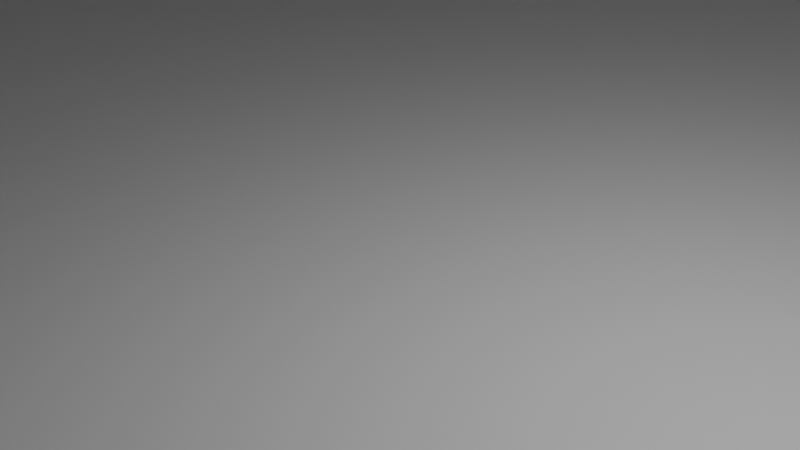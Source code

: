 # Source: pillar.blend  (saved by Blender 5.2.44; exported with 4.5.12 LTS)
import bpy
from mathutils import Matrix  # noqa: F401  (used for matrix-valued properties, if any)

bpy.ops.wm.read_factory_settings(use_empty=True)
scene = bpy.context.scene
scene.name = 'Scene'

# ---- collections
col_collection = bpy.data.collections.new('Collection'); scene.collection.children.link(col_collection)

# ---- world
world_world = bpy.data.worlds.new('World'); scene.world = world_world
world_world.use_nodes = True; world_world.node_tree.nodes.clear()
_N = world_world.node_tree.nodes; _L = world_world.node_tree.links
n0 = _N.new('ShaderNodeOutputWorld'); n0.name = 'World Output'; n0.location = (200, 100)
n1 = _N.new('ShaderNodeBackground'); n1.name = 'Background'; n1.location = (-200, 100)
n1.inputs[0].default_value = (0.05088, 0.05088, 0.05088, 1.0)
_L.new(n1.outputs[0], n0.inputs[0])
n0.is_active_output = True
world_world.color = (0.05088, 0.05088, 0.05088)
world_world.sun_shadow_jitter_overblur = 0.0

# ---- cameras
cam_camera = bpy.data.cameras.new('Camera')
cam_camera.clip_end = 100.0
cam_camera.ortho_scale = 7.314

# ---- lights
light_light = bpy.data.lights.new('Light', 'POINT')
light_light.energy = 1000.0
light_light.shadow_soft_size = 0.1

# ---- meshes
me_cylinder = bpy.data.meshes.new('Cylinder')
me_cylinder.from_pydata([(0.0146, 1.174, -1.001), (0.02302, 0.8994, 1.016), (0.5017, 1.018, -1.001), (0.3288, 0.9945, 0.9904), (0.7624, 0.8706, -1.001), (0.6471, 0.6762, 1.064), (1.03, 0.4584, -1.001), (0.9137, 0.391, 1.001), (1.182, -0.01997, -1.001), (0.9989, 0.01746, 0.9912), (1.102, -0.5521, -1.001), (0.9317, -0.3857, 0.9872), (0.8215, -0.8216, -1.001), (0.7204, -0.7201, 1.001), (0.4277, -1.033, -1.001), (0.3902, -0.9806, 0.9274), (0.005179, -1.234, -1.001), (0.04267, -1.02, 1.015), (-0.4969, -1.054, -1.001), (-0.4312, -0.9773, 1.011), (-0.7885, -0.7821, -1.001), (-0.7836, -0.6805, 0.918), (-1.086, -0.4326, -1.001), (-0.8962, -0.3907, 0.9619), (-1.086, -0.08715, -1.001), (-1.006, -0.008411, 1.015), (-1.072, 0.4448, -1.001), (-0.9912, 0.3504, 1.058), (-0.8344, 0.8169, -1.001), (-0.6621, 0.6836, 0.9869), (-0.4459, 1.073, -1.001), (-0.4267, 0.8692, 0.9895), (0.04291, 0.781, 0.6342), (0.3545, 0.7663, 0.7492), (0.5344, 0.524, 0.6804), (0.721, 0.3297, 0.7315), (0.7728, -0.01188, 0.6989), (0.6471, -0.3038, 0.6872), (0.5362, -0.5839, 0.6817), (0.293, -0.7077, 0.7114), (0.06673, -0.697, 0.7706), (-0.2921, -0.7092, 0.7114), (-0.5048, -0.5875, 0.6278), (-0.6319, -0.2384, 0.7263), (-0.6936, -0.04703, 0.7606), (-0.6696, 0.2838, 0.7587), (-0.6006, 0.5753, 0.7079), (-0.3366, 0.6817, 0.7708), (0.4022, 0.9705, 0.3696), (0.818, 0.7353, 0.3766), (1.011, 0.3401, 0.3671), (1.036, 0.02426, 0.4199), (1.015, -0.4547, 0.2776), (0.8128, -0.7502, 0.3314), (0.4036, -0.8654, 0.3355), (-0.006241, -1.123, 0.4126), (-0.3981, -0.9848, 0.3422), (-0.7974, -0.7215, 0.3512), (-0.9729, -0.3997, 0.3416), (-1.067, -0.03529, 0.2854), (-0.9713, 0.3417, 0.3057), (-0.6716, 0.7774, 0.4268), (-0.3385, 0.9701, 0.3278), (0.03842, 1.054, 0.2662), (0.4029, 0.743, -0.05502), (0.5462, 0.6373, -0.0898), (0.7854, 0.3442, -0.0876), (0.8819, 0.06, -0.09728), (0.7978, -0.2829, -0.04503), (0.651, -0.53, -0.08251), (0.3694, -0.7341, -0.1176), (0.001763, -0.9078, -0.1614), (-0.283, -0.7585, -0.07331), (-0.5861, -0.6394, -0.06716), (-0.8164, -0.3354, -0.04571), (-0.8508, 0.08711, -0.08045), (-0.8396, 0.3262, -0.07974), (-0.6329, 0.6394, 0.006916), (-0.3725, 0.7392, -0.0648), (0.01017, 0.8912, -0.05663), (0.439, 0.9311, -0.556), (0.7818, 0.7732, -0.5119), (1.117, 0.4659, -0.4929), (1.109, 0.005886, -0.5169), (0.9704, -0.4565, -0.556), (0.6767, -0.8257, -0.5044), (0.423, -0.9774, -0.5627), (0.07804, -1.187, -0.5067), (-0.4066, -1.041, -0.5046), (-0.7319, -0.7385, -0.5095), (-1.028, -0.4296, -0.5129), (-1.071, 0.1017, -0.5351), (-1.01, 0.4397, -0.5123), (-0.8022, 0.777, -0.538), (-0.4171, 1.045, -0.5239), (-5.03e-05, 1.063, -0.5097)], [], [(32, 1, 3, 33), (33, 3, 5, 34), (34, 5, 7, 35), (35, 7, 9, 36), (36, 9, 11, 37), (37, 11, 13, 38), (38, 13, 15, 39), (39, 15, 17, 40), (40, 17, 19, 41), (41, 19, 21, 42), (42, 21, 23, 43), (43, 23, 25, 44), (44, 25, 27, 45), (45, 27, 29, 46), (3, 1, 31, 29, 27, 25, 23, 21, 19, 17, 15, 13, 11, 9, 7, 5), (46, 29, 31, 47), (47, 31, 1, 32), (0, 2, 4, 6, 8, 10, 12, 14, 16, 18, 20, 22, 24, 26, 28, 30), (62, 47, 32, 63), (61, 46, 47, 62), (60, 45, 46, 61), (59, 44, 45, 60), (58, 43, 44, 59), (57, 42, 43, 58), (56, 41, 42, 57), (55, 40, 41, 56), (54, 39, 40, 55), (53, 38, 39, 54), (52, 37, 38, 53), (51, 36, 37, 52), (50, 35, 36, 51), (49, 34, 35, 50), (48, 33, 34, 49), (63, 32, 33, 48), (79, 63, 48, 64), (64, 48, 49, 65), (65, 49, 50, 66), (66, 50, 51, 67), (67, 51, 52, 68), (68, 52, 53, 69), (69, 53, 54, 70), (70, 54, 55, 71), (71, 55, 56, 72), (72, 56, 57, 73), (73, 57, 58, 74), (74, 58, 59, 75), (75, 59, 60, 76), (76, 60, 61, 77), (77, 61, 62, 78), (78, 62, 63, 79), (94, 78, 79, 95), (93, 77, 78, 94), (92, 76, 77, 93), (91, 75, 76, 92), (90, 74, 75, 91), (89, 73, 74, 90), (88, 72, 73, 89), (87, 71, 72, 88), (86, 70, 71, 87), (85, 69, 70, 86), (84, 68, 69, 85), (83, 67, 68, 84), (82, 66, 67, 83), (81, 65, 66, 82), (80, 64, 65, 81), (95, 79, 64, 80), (0, 95, 80, 2), (2, 80, 81, 4), (4, 81, 82, 6), (6, 82, 83, 8), (8, 83, 84, 10), (10, 84, 85, 12), (12, 85, 86, 14), (14, 86, 87, 16), (16, 87, 88, 18), (18, 88, 89, 20), (20, 89, 90, 22), (22, 90, 91, 24), (24, 91, 92, 26), (26, 92, 93, 28), (28, 93, 94, 30), (30, 94, 95, 0)])
_uv = me_cylinder.uv_layers.new(name='UVMap')
_uv.uv.foreach_set('vector', [1.0, 0.9279, 1.0, 1.0, 0.9375, 1.0, 0.9375, 0.9279, 0.9375, 0.9279, 0.9375, 1.0, 0.875, 1.0, 0.875, 0.9279, 0.875, 0.9279, 0.875, 1.0, 0.8125, 1.0, 0.8125, 0.9279, 0.8125, 0.9279, 0.8125, 1.0, 0.75, 1.0, 0.75, 0.9279, 0.75, 0.9279, 0.75, 1.0, 0.6875, 1.0, 0.6875, 0.9279, 0.6875, 0.9279, 0.6875, 1.0, 0.625, 1.0, 0.625, 0.9279, 0.625, 0.9279, 0.625, 1.0, 0.5625, 1.0, 0.5625, 0.9279, 0.5625, 0.9279, 0.5625, 1.0, 0.5, 1.0, 0.5, 0.9279, 0.5, 0.9279, 0.5, 1.0, 0.4375, 1.0, 0.4375, 0.9279, 0.4375, 0.9279, 0.4375, 1.0, 0.375, 1.0, 0.375, 0.9279, 0.375, 0.9279, 0.375, 1.0, 0.3125, 1.0, 0.3125, 0.9279, 0.3125, 0.9279, 0.3125, 1.0, 0.25, 1.0, 0.25, 0.9279, 0.25, 0.9279, 0.25, 1.0, 0.1875, 1.0, 0.1875, 0.9279, 0.1875, 0.9279, 0.1875, 1.0, 0.125, 1.0, 0.125, 0.9279, 0.3418, 0.4717, 0.25, 0.49, 0.1582, 0.4717, 0.08029, 0.4197, 0.02827, 0.3418, 0.01, 0.25, 0.02827, 0.1582, 0.08029, 0.08029, 0.1582, 0.02827, 0.25, 0.01, 0.3418, 0.02827, 0.4197, 0.08029, 0.4717, 0.1582, 0.49, 0.25, 0.4717, 0.3418, 0.4197, 0.4197, 0.125, 0.9279, 0.125, 1.0, 0.0625, 1.0, 0.0625, 0.9279, 0.0625, 0.9279, 0.0625, 1.0, 0.0, 1.0, 0.0, 0.9279, 0.75, 0.49, 0.8418, 0.4717, 0.9197, 0.4197, 0.9717, 0.3418, 0.99, 0.25, 0.9717, 0.1582, 0.9197, 0.08029, 0.8418, 0.02827, 0.75, 0.01, 0.6582, 0.02827, 0.5803, 0.08029, 0.5283, 0.1582, 0.51, 0.25, 0.5283, 0.3418, 0.5803, 0.4197, 0.6582, 0.4717, 0.0625, 0.8357, 0.0625, 0.9279, 0.0, 0.9279, 0.0, 0.8357, 0.125, 0.8357, 0.125, 0.9279, 0.0625, 0.9279, 0.0625, 0.8357, 0.1875, 0.8357, 0.1875, 0.9279, 0.125, 0.9279, 0.125, 0.8357, 0.25, 0.8357, 0.25, 0.9279, 0.1875, 0.9279, 0.1875, 0.8357, 0.3125, 0.8357, 0.3125, 0.9279, 0.25, 0.9279, 0.25, 0.8357, 0.375, 0.8357, 0.375, 0.9279, 0.3125, 0.9279, 0.3125, 0.8357, 0.4375, 0.8357, 0.4375, 0.9279, 0.375, 0.9279, 0.375, 0.8357, 0.5, 0.8357, 0.5, 0.9279, 0.4375, 0.9279, 0.4375, 0.8357, 0.5625, 0.8357, 0.5625, 0.9279, 0.5, 0.9279, 0.5, 0.8357, 0.625, 0.8357, 0.625, 0.9279, 0.5625, 0.9279, 0.5625, 0.8357, 0.6875, 0.8357, 0.6875, 0.9279, 0.625, 0.9279, 0.625, 0.8357, 0.75, 0.8357, 0.75, 0.9279, 0.6875, 0.9279, 0.6875, 0.8357, 0.8125, 0.8357, 0.8125, 0.9279, 0.75, 0.9279, 0.75, 0.8357, 0.875, 0.8357, 0.875, 0.9279, 0.8125, 0.9279, 0.8125, 0.8357, 0.9375, 0.8357, 0.9375, 0.9279, 0.875, 0.9279, 0.875, 0.8357, 1.0, 0.8357, 1.0, 0.9279, 0.9375, 0.9279, 0.9375, 0.8357, 1.0, 0.7304, 1.0, 0.8357, 0.9375, 0.8357, 0.9375, 0.7304, 0.9375, 0.7304, 0.9375, 0.8357, 0.875, 0.8357, 0.875, 0.7304, 0.875, 0.7304, 0.875, 0.8357, 0.8125, 0.8357, 0.8125, 0.7304, 0.8125, 0.7304, 0.8125, 0.8357, 0.75, 0.8357, 0.75, 0.7304, 0.75, 0.7304, 0.75, 0.8357, 0.6875, 0.8357, 0.6875, 0.7304, 0.6875, 0.7304, 0.6875, 0.8357, 0.625, 0.8357, 0.625, 0.7304, 0.625, 0.7304, 0.625, 0.8357, 0.5625, 0.8357, 0.5625, 0.7304, 0.5625, 0.7304, 0.5625, 0.8357, 0.5, 0.8357, 0.5, 0.7304, 0.5, 0.7304, 0.5, 0.8357, 0.4375, 0.8357, 0.4375, 0.7304, 0.4375, 0.7304, 0.4375, 0.8357, 0.375, 0.8357, 0.375, 0.7304, 0.375, 0.7304, 0.375, 0.8357, 0.3125, 0.8357, 0.3125, 0.7304, 0.3125, 0.7304, 0.3125, 0.8357, 0.25, 0.8357, 0.25, 0.7304, 0.25, 0.7304, 0.25, 0.8357, 0.1875, 0.8357, 0.1875, 0.7304, 0.1875, 0.7304, 0.1875, 0.8357, 0.125, 0.8357, 0.125, 0.7304, 0.125, 0.7304, 0.125, 0.8357, 0.0625, 0.8357, 0.0625, 0.7304, 0.0625, 0.7304, 0.0625, 0.8357, 0.0, 0.8357, 0.0, 0.7304, 0.0625, 0.6199, 0.0625, 0.7304, 0.0, 0.7304, 0.0, 0.6199, 0.125, 0.6199, 0.125, 0.7304, 0.0625, 0.7304, 0.0625, 0.6199, 0.1875, 0.6199, 0.1875, 0.7304, 0.125, 0.7304, 0.125, 0.6199, 0.25, 0.6199, 0.25, 0.7304, 0.1875, 0.7304, 0.1875, 0.6199, 0.3125, 0.6199, 0.3125, 0.7304, 0.25, 0.7304, 0.25, 0.6199, 0.375, 0.6199, 0.375, 0.7304, 0.3125, 0.7304, 0.3125, 0.6199, 0.4375, 0.6199, 0.4375, 0.7304, 0.375, 0.7304, 0.375, 0.6199, 0.5, 0.6199, 0.5, 0.7304, 0.4375, 0.7304, 0.4375, 0.6199, 0.5625, 0.6199, 0.5625, 0.7304, 0.5, 0.7304, 0.5, 0.6199, 0.625, 0.6199, 0.625, 0.7304, 0.5625, 0.7304, 0.5625, 0.6199, 0.6875, 0.6199, 0.6875, 0.7304, 0.625, 0.7304, 0.625, 0.6199, 0.75, 0.6199, 0.75, 0.7304, 0.6875, 0.7304, 0.6875, 0.6199, 0.8125, 0.6199, 0.8125, 0.7304, 0.75, 0.7304, 0.75, 0.6199, 0.875, 0.6199, 0.875, 0.7304, 0.8125, 0.7304, 0.8125, 0.6199, 0.9375, 0.6199, 0.9375, 0.7304, 0.875, 0.7304, 0.875, 0.6199, 1.0, 0.6199, 1.0, 0.7304, 0.9375, 0.7304, 0.9375, 0.6199, 1.0, 0.5, 1.0, 0.6199, 0.9375, 0.6199, 0.9375, 0.5, 0.9375, 0.5, 0.9375, 0.6199, 0.875, 0.6199, 0.875, 0.5, 0.875, 0.5, 0.875, 0.6199, 0.8125, 0.6199, 0.8125, 0.5, 0.8125, 0.5, 0.8125, 0.6199, 0.75, 0.6199, 0.75, 0.5, 0.75, 0.5, 0.75, 0.6199, 0.6875, 0.6199, 0.6875, 0.5, 0.6875, 0.5, 0.6875, 0.6199, 0.625, 0.6199, 0.625, 0.5, 0.625, 0.5, 0.625, 0.6199, 0.5625, 0.6199, 0.5625, 0.5, 0.5625, 0.5, 0.5625, 0.6199, 0.5, 0.6199, 0.5, 0.5, 0.5, 0.5, 0.5, 0.6199, 0.4375, 0.6199, 0.4375, 0.5, 0.4375, 0.5, 0.4375, 0.6199, 0.375, 0.6199, 0.375, 0.5, 0.375, 0.5, 0.375, 0.6199, 0.3125, 0.6199, 0.3125, 0.5, 0.3125, 0.5, 0.3125, 0.6199, 0.25, 0.6199, 0.25, 0.5, 0.25, 0.5, 0.25, 0.6199, 0.1875, 0.6199, 0.1875, 0.5, 0.1875, 0.5, 0.1875, 0.6199, 0.125, 0.6199, 0.125, 0.5, 0.125, 0.5, 0.125, 0.6199, 0.0625, 0.6199, 0.0625, 0.5, 0.0625, 0.5, 0.0625, 0.6199, 0.0, 0.6199, 0.0, 0.5])
_ca = me_cylinder.color_attributes.new('Color', 'FLOAT_COLOR', 'POINT')
_ca.data.foreach_set('color', [0.05673, 0.05673, 0.05673, 1.0, 0.1216, 0.1216, 0.1216, 1.0, 0.04552, 0.04552, 0.04552, 1.0, 0.2307, 0.2307, 0.2307, 1.0, 0.04552, 0.04552, 0.04552, 1.0, 0.2307, 0.2307, 0.2307, 1.0, 0.1216, 0.1216, 0.1216, 1.0, 0.2307, 0.2307, 0.2307, 1.0, 0.1216, 0.1216, 0.1216, 1.0, 0.2307, 0.2307, 0.2307, 1.0, 0.1216, 0.1216, 0.1216, 1.0, 0.2307, 0.2307, 0.2307, 1.0, 0.1216, 0.1216, 0.1216, 1.0, 0.1216, 0.1216, 0.1216, 1.0, 0.1216, 0.1216, 0.1216, 1.0, 0.1216, 0.1216, 0.1216, 1.0, 0.1216, 0.1216, 0.1216, 1.0, 0.1216, 0.1216, 0.1216, 1.0, 0.1216, 0.1216, 0.1216, 1.0, 0.2268, 0.2268, 0.2268, 1.0, 0.1216, 0.1216, 0.1216, 1.0, 0.2307, 0.2307, 0.2307, 1.0, 0.2307, 0.2307, 0.2307, 1.0, 0.2307, 0.2307, 0.2307, 1.0, 0.1216, 0.1216, 0.1216, 1.0, 0.2307, 0.2307, 0.2307, 1.0, 0.1216, 0.1216, 0.1216, 1.0, 0.2307, 0.2307, 0.2307, 1.0, 0.1216, 0.1216, 0.1216, 1.0, 0.2307, 0.2307, 0.2307, 1.0, 0.1216, 0.1216, 0.1216, 1.0, 0.2307, 0.2307, 0.2307, 1.0, 0.217, 0.3023, 0.218, 1.0, 0.1653, 0.1653, 0.1653, 1.0, 0.2307, 0.2307, 0.2307, 1.0, 0.2307, 0.2307, 0.2307, 1.0, 0.2307, 0.2307, 0.2307, 1.0, 0.2307, 0.2307, 0.2307, 1.0, 0.1401, 0.1401, 0.1401, 1.0, 0.1216, 0.1216, 0.1216, 1.0, 0.1216, 0.1216, 0.1216, 1.0, 0.1216, 0.1216, 0.1216, 1.0, 0.1216, 0.1216, 0.1216, 1.0, 0.2307, 0.2307, 0.2307, 1.0, 0.2307, 0.2307, 0.2307, 1.0, 0.2307, 0.2307, 0.2307, 1.0, 0.2307, 0.2307, 0.2307, 1.0, 0.2277, 0.2277, 0.2277, 1.0, 0.2307, 0.2307, 0.2307, 1.0, 0.2307, 0.2307, 0.2307, 1.0, 0.2307, 0.2307, 0.2307, 1.0, 0.2307, 0.2307, 0.2307, 1.0, 0.2307, 0.2307, 0.2307, 1.0, 0.2307, 0.2307, 0.2307, 1.0, 0.1216, 0.1216, 0.1216, 1.0, 0.1216, 0.1216, 0.1216, 1.0, 0.1216, 0.1216, 0.1216, 1.0, 0.1365, 0.1365, 0.1365, 1.0, 0.1216, 0.1216, 0.1216, 1.0, 0.1216, 0.1216, 0.1216, 1.0, 0.2307, 0.2307, 0.2307, 1.0, 0.1216, 0.1216, 0.1216, 1.0, 0.1216, 0.1216, 0.1216, 1.0, 0.2307, 0.2307, 0.2307, 1.0, 0.1216, 0.1216, 0.1216, 1.0, 0.1216, 0.1216, 0.1216, 1.0, 0.2307, 0.2307, 0.2307, 1.0, 0.1253, 0.1253, 0.1253, 1.0, 0.2307, 0.2307, 0.2307, 1.0, 0.2307, 0.2307, 0.2307, 1.0, 0.2307, 0.2307, 0.2307, 1.0, 0.1216, 0.1216, 0.1216, 1.0, 0.2307, 0.2307, 0.2307, 1.0, 0.1216, 0.1216, 0.1216, 1.0, 0.2307, 0.2307, 0.2307, 1.0, 0.2283, 0.2283, 0.2283, 1.0, 0.2307, 0.2307, 0.2307, 1.0, 0.1216, 0.1216, 0.1216, 1.0, 0.1216, 0.1216, 0.1216, 1.0, 0.1216, 0.1216, 0.1216, 1.0, 0.04552, 0.04552, 0.04552, 1.0, 0.09932, 0.09932, 0.09932, 1.0, 0.1129, 0.1129, 0.1129, 1.0, 0.04569, 0.04569, 0.04569, 1.0, 0.04552, 0.04552, 0.04552, 1.0, 0.04552, 0.04552, 0.04552, 1.0, 0.04552, 0.04552, 0.04552, 1.0, 0.04552, 0.04552, 0.04552, 1.0, 0.04552, 0.04552, 0.04552, 1.0, 0.04552, 0.04552, 0.04552, 1.0, 0.04552, 0.04552, 0.04552, 1.0, 0.04552, 0.04552, 0.04552, 1.0, 0.04552, 0.04552, 0.04552, 1.0, 0.04552, 0.04552, 0.04552, 1.0, 0.04552, 0.04552, 0.04552, 1.0, 0.1216, 0.1216, 0.1216, 1.0])
_ca = me_cylinder.color_attributes.new('Color.001', 'FLOAT_COLOR', 'CORNER')
_ca.data.foreach_set('color', [0.1741, 0.4423, 0.1787, 1.0, 0.1741, 0.4423, 0.1787, 1.0, 0.1741, 0.4423, 0.1787, 1.0, 0.1741, 0.4423, 0.1787, 1.0, 0.1741, 0.4423, 0.1787, 1.0, 0.1741, 0.4423, 0.1787, 1.0, 0.1741, 0.4423, 0.1787, 1.0, 0.1741, 0.4423, 0.1787, 1.0, 0.1741, 0.4423, 0.1787, 1.0, 0.1741, 0.4423, 0.1787, 1.0, 0.1741, 0.4423, 0.1787, 1.0, 0.1741, 0.4423, 0.1787, 1.0, 0.1741, 0.4423, 0.1787, 1.0, 0.1741, 0.4423, 0.1787, 1.0, 0.1741, 0.4423, 0.1787, 1.0, 0.1741, 0.4423, 0.1787, 1.0, 0.1741, 0.4423, 0.1787, 1.0, 0.1741, 0.4423, 0.1787, 1.0, 0.1741, 0.4423, 0.1787, 1.0, 0.141, 0.2725, 0.1429, 1.0, 0.141, 0.2725, 0.1429, 1.0, 0.1741, 0.4423, 0.1787, 1.0, 0.1561, 0.3553, 0.1593, 1.0, 0.1728, 0.4364, 0.1774, 1.0, 0.1728, 0.4364, 0.1774, 1.0, 0.1561, 0.3553, 0.1593, 1.0, 0.1741, 0.4423, 0.1787, 1.0, 0.1741, 0.4423, 0.1787, 1.0, 0.1741, 0.4423, 0.1787, 1.0, 0.1741, 0.4423, 0.1787, 1.0, 0.1741, 0.4423, 0.1787, 1.0, 0.1551, 0.3505, 0.1582, 1.0, 0.1551, 0.3505, 0.1582, 1.0, 0.1741, 0.4423, 0.1787, 1.0, 0.1741, 0.4423, 0.1787, 1.0, 0.1741, 0.4423, 0.1787, 1.0, 0.1741, 0.4423, 0.1787, 1.0, 0.1741, 0.4423, 0.1787, 1.0, 0.1741, 0.4423, 0.1787, 1.0, 0.1741, 0.4423, 0.1787, 1.0, 0.1741, 0.4423, 0.1787, 1.0, 0.1741, 0.4423, 0.1787, 1.0, 0.1741, 0.4423, 0.1787, 1.0, 0.1741, 0.4423, 0.1787, 1.0, 0.1741, 0.4423, 0.1787, 1.0, 0.1741, 0.4423, 0.1787, 1.0, 0.1741, 0.4423, 0.1787, 1.0, 0.1741, 0.4423, 0.1787, 1.0, 0.1741, 0.4423, 0.1787, 1.0, 0.1741, 0.4423, 0.1787, 1.0, 0.1741, 0.4423, 0.1787, 1.0, 0.1741, 0.4423, 0.1787, 1.0, 0.1741, 0.4423, 0.1787, 1.0, 0.1741, 0.4423, 0.1787, 1.0, 0.1741, 0.4423, 0.1787, 1.0, 0.1741, 0.4423, 0.1787, 1.0, 0.1741, 0.4423, 0.1787, 1.0, 0.1741, 0.4423, 0.1787, 1.0, 0.1741, 0.4423, 0.1787, 1.0, 0.1741, 0.4423, 0.1787, 1.0, 0.1741, 0.4423, 0.1787, 1.0, 0.1741, 0.4423, 0.1787, 1.0, 0.1741, 0.4423, 0.1787, 1.0, 0.1741, 0.4423, 0.1787, 1.0, 0.1741, 0.4423, 0.1787, 1.0, 0.1741, 0.4423, 0.1787, 1.0, 0.1741, 0.4423, 0.1787, 1.0, 0.1561, 0.3553, 0.1593, 1.0, 0.1741, 0.4423, 0.1787, 1.0, 0.1741, 0.4423, 0.1787, 1.0, 0.1741, 0.4423, 0.1787, 1.0, 0.1741, 0.4423, 0.1787, 1.0, 0.1741, 0.4423, 0.1787, 1.0, 0.1741, 0.4423, 0.1787, 1.0, 0.1741, 0.4423, 0.1787, 1.0, 0.1741, 0.4423, 0.1787, 1.0, 0.1741, 0.4423, 0.1787, 1.0, 0.1741, 0.4423, 0.1787, 1.0, 0.1741, 0.4423, 0.1787, 1.0, 0.1741, 0.4423, 0.1787, 1.0, 0.009039, 0.01808, 0.009209, 1.0, 0.009039, 0.01808, 0.009209, 1.0, 0.009039, 0.01808, 0.009209, 1.0, 0.1216, 0.1216, 0.1216, 1.0, 0.1216, 0.1216, 0.1216, 1.0, 0.009039, 0.01808, 0.009209, 1.0, 0.009039, 0.01808, 0.009209, 1.0, 0.00904, 0.01808, 0.009209, 1.0, 0.009039, 0.01808, 0.009209, 1.0, 0.009039, 0.01808, 0.009209, 1.0, 0.009039, 0.01808, 0.009209, 1.0, 0.009039, 0.01808, 0.009209, 1.0, 0.009039, 0.01808, 0.009209, 1.0, 0.009039, 0.01808, 0.009209, 1.0, 0.009039, 0.01808, 0.009209, 1.0, 0.009039, 0.01808, 0.009209, 1.0, 0.1216, 0.1216, 0.1216, 1.0, 0.1741, 0.4423, 0.1787, 1.0, 0.1741, 0.4423, 0.1787, 1.0, 0.1216, 0.1216, 0.1216, 1.0, 0.1701, 0.4236, 0.1744, 1.0, 0.1741, 0.4423, 0.1787, 1.0, 0.1741, 0.4423, 0.1787, 1.0, 0.1216, 0.1216, 0.1216, 1.0, 0.1216, 0.1216, 0.1216, 1.0, 0.1741, 0.4423, 0.1787, 1.0, 0.1741, 0.4423, 0.1787, 1.0, 0.1701, 0.4236, 0.1744, 1.0, 0.1216, 0.1216, 0.1216, 1.0, 0.1741, 0.4423, 0.1787, 1.0, 0.1741, 0.4423, 0.1787, 1.0, 0.1216, 0.1216, 0.1216, 1.0, 0.1216, 0.1216, 0.1216, 1.0, 0.1741, 0.4423, 0.1787, 1.0, 0.1741, 0.4423, 0.1787, 1.0, 0.1216, 0.1216, 0.1216, 1.0, 0.1216, 0.1216, 0.1216, 1.0, 0.1741, 0.4423, 0.1787, 1.0, 0.1741, 0.4423, 0.1787, 1.0, 0.1216, 0.1216, 0.1216, 1.0, 0.1741, 0.4423, 0.1787, 1.0, 0.1741, 0.4423, 0.1787, 1.0, 0.1741, 0.4423, 0.1787, 1.0, 0.1216, 0.1216, 0.1216, 1.0, 0.1216, 0.1216, 0.1216, 1.0, 0.1551, 0.3505, 0.1582, 1.0, 0.1741, 0.4423, 0.1787, 1.0, 0.1741, 0.4423, 0.1787, 1.0, 0.1216, 0.1216, 0.1216, 1.0, 0.1741, 0.4423, 0.1787, 1.0, 0.1551, 0.3505, 0.1582, 1.0, 0.1216, 0.1216, 0.1216, 1.0, 0.1216, 0.1216, 0.1216, 1.0, 0.1728, 0.4364, 0.1774, 1.0, 0.1741, 0.4423, 0.1787, 1.0, 0.1216, 0.1216, 0.1216, 1.0, 0.1216, 0.1216, 0.1216, 1.0, 0.141, 0.2725, 0.1429, 1.0, 0.1728, 0.4364, 0.1774, 1.0, 0.1216, 0.1216, 0.1216, 1.0, 0.1216, 0.1216, 0.1216, 1.0, 0.1741, 0.4423, 0.1787, 1.0, 0.141, 0.2725, 0.1429, 1.0, 0.1216, 0.1216, 0.1216, 1.0, 0.133, 0.2204, 0.1341, 1.0, 0.1741, 0.4423, 0.1787, 1.0, 0.1741, 0.4423, 0.1787, 1.0, 0.1216, 0.1216, 0.1216, 1.0, 0.1216, 0.1216, 0.1216, 1.0, 0.1741, 0.4423, 0.1787, 1.0, 0.1741, 0.4423, 0.1787, 1.0, 0.133, 0.2204, 0.1341, 1.0, 0.1216, 0.1216, 0.1216, 1.0, 0.1741, 0.4423, 0.1787, 1.0, 0.1741, 0.4423, 0.1787, 1.0, 0.1216, 0.1216, 0.1216, 1.0, 0.1216, 0.1216, 0.1216, 1.0, 0.1741, 0.4423, 0.1787, 1.0, 0.1741, 0.4423, 0.1787, 1.0, 0.1216, 0.1216, 0.1216, 1.0, 0.1216, 0.1216, 0.1216, 1.0, 0.1216, 0.1216, 0.1216, 1.0, 0.1216, 0.1216, 0.1216, 1.0, 0.1216, 0.1216, 0.1216, 1.0, 0.1216, 0.1216, 0.1216, 1.0, 0.1216, 0.1216, 0.1216, 1.0, 0.1216, 0.1216, 0.1216, 1.0, 0.1216, 0.1216, 0.1216, 1.0, 0.1216, 0.1216, 0.1216, 1.0, 0.1216, 0.1216, 0.1216, 1.0, 0.133, 0.2204, 0.1341, 1.0, 0.1216, 0.1216, 0.1216, 1.0, 0.1216, 0.1216, 0.1216, 1.0, 0.133, 0.2204, 0.1341, 1.0, 0.1216, 0.1216, 0.1216, 1.0, 0.1216, 0.1216, 0.1216, 1.0, 0.1216, 0.1216, 0.1216, 1.0, 0.1216, 0.1216, 0.1216, 1.0, 0.1216, 0.1216, 0.1216, 1.0, 0.1216, 0.1216, 0.1216, 1.0, 0.1216, 0.1216, 0.1216, 1.0, 0.1216, 0.1216, 0.1216, 1.0, 0.1216, 0.1216, 0.1216, 1.0, 0.1216, 0.1216, 0.1216, 1.0, 0.1216, 0.1216, 0.1216, 1.0, 0.1216, 0.1216, 0.1216, 1.0, 0.1216, 0.1216, 0.1216, 1.0, 0.1216, 0.1216, 0.1216, 1.0, 0.1216, 0.1216, 0.1216, 1.0, 0.1216, 0.1216, 0.1216, 1.0, 0.1216, 0.1216, 0.1216, 1.0, 0.1216, 0.1216, 0.1216, 1.0, 0.1216, 0.1216, 0.1216, 1.0, 0.1216, 0.1216, 0.1216, 1.0, 0.1741, 0.4423, 0.1787, 1.0, 0.1216, 0.1216, 0.1216, 1.0, 0.1216, 0.1216, 0.1216, 1.0, 0.1741, 0.4423, 0.1787, 1.0, 0.1216, 0.1216, 0.1216, 1.0, 0.1216, 0.1216, 0.1216, 1.0, 0.1216, 0.1216, 0.1216, 1.0, 0.1216, 0.1216, 0.1216, 1.0, 0.1216, 0.1216, 0.1216, 1.0, 0.1216, 0.1216, 0.1216, 1.0, 0.1216, 0.1216, 0.1216, 1.0, 0.1216, 0.1216, 0.1216, 1.0, 0.1216, 0.1216, 0.1216, 1.0, 0.1216, 0.1216, 0.1216, 1.0, 0.1216, 0.1216, 0.1216, 1.0, 0.1216, 0.1216, 0.1216, 1.0, 0.1216, 0.1216, 0.1216, 1.0, 0.1216, 0.1216, 0.1216, 1.0, 0.1216, 0.1216, 0.1216, 1.0, 0.1216, 0.1216, 0.1216, 1.0, 0.1701, 0.4236, 0.1744, 1.0, 0.1216, 0.1216, 0.1216, 1.0, 0.1216, 0.1216, 0.1216, 1.0, 0.1701, 0.4236, 0.1744, 1.0, 0.1216, 0.1216, 0.1216, 1.0, 0.1216, 0.1216, 0.1216, 1.0, 0.1216, 0.1216, 0.1216, 1.0, 0.1216, 0.1216, 0.1216, 1.0, 0.1216, 0.1216, 0.1216, 1.0, 0.1216, 0.1216, 0.1216, 1.0, 0.009039, 0.01808, 0.009209, 1.0, 0.1216, 0.1216, 0.1216, 1.0, 0.1216, 0.1216, 0.1216, 1.0, 0.1216, 0.1216, 0.1216, 1.0, 0.009039, 0.01808, 0.009209, 1.0, 0.1216, 0.1216, 0.1216, 1.0, 0.1216, 0.1216, 0.1216, 1.0, 0.009039, 0.01808, 0.009209, 1.0, 0.1216, 0.1216, 0.1216, 1.0, 0.1216, 0.1216, 0.1216, 1.0, 0.1216, 0.1216, 0.1216, 1.0, 0.009039, 0.01808, 0.009209, 1.0, 0.009039, 0.01808, 0.009209, 1.0, 0.1216, 0.1216, 0.1216, 1.0, 0.1216, 0.1216, 0.1216, 1.0, 0.1216, 0.1216, 0.1216, 1.0, 0.1216, 0.1216, 0.1216, 1.0, 0.1216, 0.1216, 0.1216, 1.0, 0.1216, 0.1216, 0.1216, 1.0, 0.009039, 0.01808, 0.009209, 1.0, 0.009039, 0.01808, 0.009209, 1.0, 0.1216, 0.1216, 0.1216, 1.0, 0.1216, 0.1216, 0.1216, 1.0, 0.1216, 0.1216, 0.1216, 1.0, 0.1216, 0.1216, 0.1216, 1.0, 0.1216, 0.1216, 0.1216, 1.0, 0.1216, 0.1216, 0.1216, 1.0, 0.009039, 0.01808, 0.009209, 1.0, 0.009039, 0.01808, 0.009209, 1.0, 0.1216, 0.1216, 0.1216, 1.0, 0.1216, 0.1216, 0.1216, 1.0, 0.1216, 0.1216, 0.1216, 1.0, 0.009039, 0.01808, 0.009209, 1.0, 0.1216, 0.1216, 0.1216, 1.0, 0.1216, 0.1216, 0.1216, 1.0, 0.009039, 0.01808, 0.009209, 1.0, 0.0182, 0.02393, 0.01828, 1.0, 0.1216, 0.1216, 0.1216, 1.0, 0.1216, 0.1216, 0.1216, 1.0, 0.009039, 0.01808, 0.009209, 1.0, 0.009039, 0.01808, 0.009209, 1.0, 0.1216, 0.1216, 0.1216, 1.0, 0.1216, 0.1216, 0.1216, 1.0, 0.0182, 0.02393, 0.01828, 1.0, 0.009039, 0.01808, 0.009209, 1.0, 0.1216, 0.1216, 0.1216, 1.0, 0.1216, 0.1216, 0.1216, 1.0, 0.009039, 0.01808, 0.009209, 1.0, 0.1216, 0.1216, 0.1216, 1.0, 0.1216, 0.1216, 0.1216, 1.0, 0.1216, 0.1216, 0.1216, 1.0, 0.009039, 0.01808, 0.009209, 1.0, 0.1216, 0.1216, 0.1216, 1.0, 0.1216, 0.1216, 0.1216, 1.0, 0.1216, 0.1216, 0.1216, 1.0, 0.1216, 0.1216, 0.1216, 1.0, 0.009039, 0.01808, 0.009209, 1.0, 0.1216, 0.1216, 0.1216, 1.0, 0.1216, 0.1216, 0.1216, 1.0, 0.1216, 0.1216, 0.1216, 1.0, 0.1216, 0.1216, 0.1216, 1.0, 0.1216, 0.1216, 0.1216, 1.0, 0.1216, 0.1216, 0.1216, 1.0, 0.009039, 0.01808, 0.009209, 1.0, 0.009039, 0.01808, 0.009209, 1.0, 0.1216, 0.1216, 0.1216, 1.0, 0.009039, 0.01808, 0.009209, 1.0, 0.009039, 0.01808, 0.009209, 1.0, 0.009039, 0.01808, 0.009209, 1.0, 0.009039, 0.01808, 0.009209, 1.0, 0.1216, 0.1216, 0.1216, 1.0, 0.009039, 0.01808, 0.009209, 1.0, 0.009039, 0.01808, 0.009209, 1.0, 0.1216, 0.1216, 0.1216, 1.0, 0.1216, 0.1216, 0.1216, 1.0, 0.1216, 0.1216, 0.1216, 1.0, 0.1216, 0.1216, 0.1216, 1.0, 0.1216, 0.1216, 0.1216, 1.0, 0.009039, 0.01808, 0.009209, 1.0, 0.1216, 0.1216, 0.1216, 1.0, 0.1216, 0.1216, 0.1216, 1.0, 0.009039, 0.01808, 0.009209, 1.0, 0.009039, 0.01808, 0.009209, 1.0, 0.009039, 0.01808, 0.009209, 1.0, 0.009039, 0.01808, 0.009209, 1.0, 0.009039, 0.01808, 0.009209, 1.0, 0.0182, 0.02393, 0.01828, 1.0, 0.009039, 0.01808, 0.009209, 1.0, 0.009039, 0.01808, 0.009209, 1.0, 0.0182, 0.02393, 0.01828, 1.0, 0.009039, 0.01808, 0.009209, 1.0, 0.00904, 0.01808, 0.009209, 1.0, 0.00904, 0.01808, 0.009209, 1.0, 0.009039, 0.01808, 0.009209, 1.0, 0.009039, 0.01808, 0.009209, 1.0, 0.009039, 0.01808, 0.009209, 1.0, 0.009039, 0.01808, 0.009209, 1.0, 0.009039, 0.01808, 0.009209, 1.0, 0.1216, 0.1216, 0.1216, 1.0, 0.009039, 0.01808, 0.009209, 1.0, 0.009039, 0.01808, 0.009209, 1.0, 0.1216, 0.1216, 0.1216, 1.0, 0.009039, 0.01808, 0.009209, 1.0, 0.009039, 0.01808, 0.009209, 1.0, 0.009039, 0.01808, 0.009209, 1.0, 0.009039, 0.01808, 0.009209, 1.0, 0.1216, 0.1216, 0.1216, 1.0, 0.009039, 0.01808, 0.009209, 1.0, 0.009039, 0.01808, 0.009209, 1.0, 0.1216, 0.1216, 0.1216, 1.0, 0.009039, 0.01808, 0.009209, 1.0, 0.009039, 0.01808, 0.009209, 1.0, 0.009039, 0.01808, 0.009209, 1.0, 0.009039, 0.01808, 0.009209, 1.0, 0.1216, 0.1216, 0.1216, 1.0, 0.009039, 0.01808, 0.009209, 1.0, 0.009039, 0.01808, 0.009209, 1.0, 0.1216, 0.1216, 0.1216, 1.0, 0.009039, 0.01808, 0.009209, 1.0, 0.009039, 0.01808, 0.009209, 1.0, 0.009039, 0.01808, 0.009209, 1.0, 0.009039, 0.01808, 0.009209, 1.0, 0.009039, 0.01808, 0.009209, 1.0, 0.009039, 0.01808, 0.009209, 1.0, 0.009039, 0.01808, 0.009209, 1.0, 0.009039, 0.01808, 0.009209, 1.0, 0.1216, 0.1216, 0.1216, 1.0, 0.009039, 0.01808, 0.009209, 1.0])
me_cylinder.update()

# ---- objects
ob_light = bpy.data.objects.new('Light', light_light)
ob_camera = bpy.data.objects.new('Camera', cam_camera)
ob_cylinder = bpy.data.objects.new('Cylinder', me_cylinder)

# ---- transforms, parenting, visibility, modifiers, constraints
ob_light.location = (4.076, 1.005, 5.904)
ob_light.rotation_euler = (0.6503, 0.05522, 1.866)
ob_light.lock_rotations_4d = False
ob_light.empty_display_type = 'ARROWS'
ob_light.color = (0.0, 0.0, 0.0, 0.0)
ob_light.lineart.crease_threshold = 0.0
ob_camera.location = (7.359, -6.926, 4.958)
ob_camera.rotation_euler = (1.109, 0.0, 0.8149)
ob_camera.lock_rotations_4d = False
ob_camera.empty_display_type = 'ARROWS'
ob_camera.color = (0.0, 0.0, 0.0, 0.0)
ob_camera.display_type = 'WIRE'
ob_camera.lineart.crease_threshold = 0.0
ob_cylinder.location = (0.0, 0.0, 82.18)
ob_cylinder.scale = (18.0, 18.0, 83.45)

# ---- collection membership
col_collection.objects.link(ob_light)
col_collection.objects.link(ob_camera)
col_collection.objects.link(ob_cylinder)

# ---- scene / render settings (as saved in the file)
scene.camera = ob_camera
scene.frame_start = 1; scene.frame_end = 250; scene.frame_set(1)
scene.render.engine = 'BLENDER_EEVEE_NEXT'
scene.render.bake_bias = 0.0
scene.render.bake_samples = 0
scene.render.compositor_device = 'GPU'
scene.eevee.use_volume_custom_range = False
scene.eevee.fast_gi_thickness_near = 0.1
scene.eevee.fast_gi_thickness_far = 0.0
scene.eevee.ray_tracing_options.screen_trace_thickness = 0.1
bpy.context.view_layer.update()
